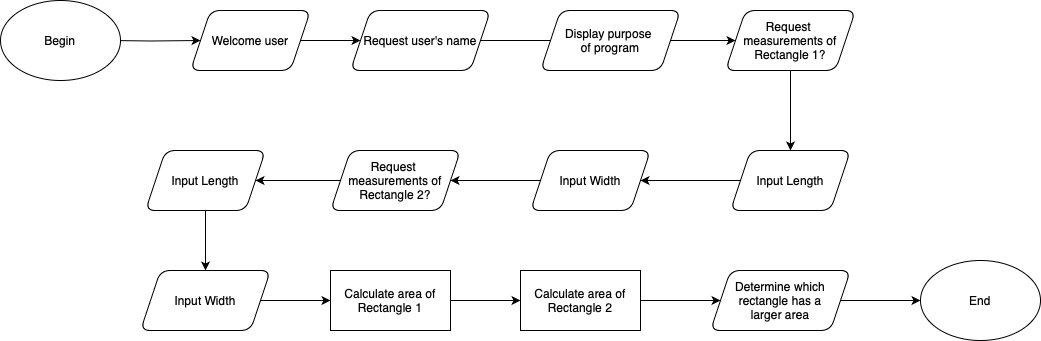

The diagram above was exported from draw.io. Its source (the exported page's mxGraphModel, read from the mxfile embedded in the PNG):
<mxGraphModel dx="1122" dy="652" grid="1" gridSize="10" guides="1" tooltips="1" connect="1" arrows="1" fold="1" page="1" pageScale="1" pageWidth="827" pageHeight="1169" math="0" shadow="0">
  <root>
    <mxCell id="WIyWlLk6GJQsqaUBKTNV-0" />
    <mxCell id="WIyWlLk6GJQsqaUBKTNV-1" parent="WIyWlLk6GJQsqaUBKTNV-0" />
    <mxCell id="vQRl9NLNd18IkzOaHV_n-8" value="" style="edgeStyle=orthogonalEdgeStyle;rounded=0;orthogonalLoop=1;jettySize=auto;html=1;" parent="WIyWlLk6GJQsqaUBKTNV-1" target="vQRl9NLNd18IkzOaHV_n-7" edge="1">
      <mxGeometry relative="1" as="geometry">
        <mxPoint x="160" y="100" as="sourcePoint" />
      </mxGeometry>
    </mxCell>
    <mxCell id="vQRl9NLNd18IkzOaHV_n-10" value="" style="edgeStyle=orthogonalEdgeStyle;rounded=0;orthogonalLoop=1;jettySize=auto;html=1;" parent="WIyWlLk6GJQsqaUBKTNV-1" source="vQRl9NLNd18IkzOaHV_n-7" target="vQRl9NLNd18IkzOaHV_n-9" edge="1">
      <mxGeometry relative="1" as="geometry" />
    </mxCell>
    <mxCell id="vQRl9NLNd18IkzOaHV_n-7" value="Welcome user" style="shape=parallelogram;perimeter=parallelogramPerimeter;whiteSpace=wrap;html=1;fixedSize=1;rounded=1;glass=0;strokeWidth=1;shadow=0;" parent="WIyWlLk6GJQsqaUBKTNV-1" vertex="1">
      <mxGeometry x="240" y="70" width="120" height="60" as="geometry" />
    </mxCell>
    <mxCell id="vQRl9NLNd18IkzOaHV_n-12" value="" style="edgeStyle=orthogonalEdgeStyle;rounded=0;orthogonalLoop=1;jettySize=auto;html=1;" parent="WIyWlLk6GJQsqaUBKTNV-1" source="vQRl9NLNd18IkzOaHV_n-9" edge="1">
      <mxGeometry relative="1" as="geometry">
        <mxPoint x="670" y="100" as="targetPoint" />
      </mxGeometry>
    </mxCell>
    <mxCell id="vQRl9NLNd18IkzOaHV_n-9" value="Request user's name" style="shape=parallelogram;perimeter=parallelogramPerimeter;whiteSpace=wrap;html=1;fixedSize=1;rounded=1;glass=0;strokeWidth=1;shadow=0;" parent="WIyWlLk6GJQsqaUBKTNV-1" vertex="1">
      <mxGeometry x="400" y="70" width="140" height="60" as="geometry" />
    </mxCell>
    <mxCell id="vQRl9NLNd18IkzOaHV_n-16" value="" style="edgeStyle=orthogonalEdgeStyle;rounded=0;orthogonalLoop=1;jettySize=auto;html=1;" parent="WIyWlLk6GJQsqaUBKTNV-1" source="vQRl9NLNd18IkzOaHV_n-13" target="vQRl9NLNd18IkzOaHV_n-15" edge="1">
      <mxGeometry relative="1" as="geometry" />
    </mxCell>
    <mxCell id="vQRl9NLNd18IkzOaHV_n-13" value="Display purpose&amp;nbsp;&lt;div&gt;of program&lt;/div&gt;" style="shape=parallelogram;perimeter=parallelogramPerimeter;whiteSpace=wrap;html=1;fixedSize=1;rounded=1;glass=0;strokeWidth=1;shadow=0;" parent="WIyWlLk6GJQsqaUBKTNV-1" vertex="1">
      <mxGeometry x="590" y="70" width="140" height="60" as="geometry" />
    </mxCell>
    <mxCell id="vQRl9NLNd18IkzOaHV_n-18" value="" style="edgeStyle=orthogonalEdgeStyle;rounded=0;orthogonalLoop=1;jettySize=auto;html=1;" parent="WIyWlLk6GJQsqaUBKTNV-1" source="vQRl9NLNd18IkzOaHV_n-15" target="vQRl9NLNd18IkzOaHV_n-17" edge="1">
      <mxGeometry relative="1" as="geometry" />
    </mxCell>
    <mxCell id="vQRl9NLNd18IkzOaHV_n-15" value="Request&amp;nbsp;&lt;div&gt;measurements of Rectangle 1?&lt;/div&gt;" style="shape=parallelogram;perimeter=parallelogramPerimeter;whiteSpace=wrap;html=1;fixedSize=1;rounded=1;glass=0;strokeWidth=1;shadow=0;" parent="WIyWlLk6GJQsqaUBKTNV-1" vertex="1">
      <mxGeometry x="775" y="70" width="130" height="60" as="geometry" />
    </mxCell>
    <mxCell id="lf1ujUw8LubB7bSOqFl4-6" value="" style="edgeStyle=orthogonalEdgeStyle;rounded=0;orthogonalLoop=1;jettySize=auto;html=1;" edge="1" parent="WIyWlLk6GJQsqaUBKTNV-1" source="vQRl9NLNd18IkzOaHV_n-17" target="vQRl9NLNd18IkzOaHV_n-21">
      <mxGeometry relative="1" as="geometry" />
    </mxCell>
    <mxCell id="vQRl9NLNd18IkzOaHV_n-17" value="Input Length" style="shape=parallelogram;perimeter=parallelogramPerimeter;whiteSpace=wrap;html=1;fixedSize=1;rounded=1;glass=0;strokeWidth=1;shadow=0;" parent="WIyWlLk6GJQsqaUBKTNV-1" vertex="1">
      <mxGeometry x="780" y="210" width="120" height="60" as="geometry" />
    </mxCell>
    <mxCell id="vQRl9NLNd18IkzOaHV_n-24" value="" style="edgeStyle=orthogonalEdgeStyle;rounded=0;orthogonalLoop=1;jettySize=auto;html=1;" parent="WIyWlLk6GJQsqaUBKTNV-1" source="vQRl9NLNd18IkzOaHV_n-21" target="vQRl9NLNd18IkzOaHV_n-23" edge="1">
      <mxGeometry relative="1" as="geometry" />
    </mxCell>
    <mxCell id="vQRl9NLNd18IkzOaHV_n-21" value="Input Width" style="shape=parallelogram;perimeter=parallelogramPerimeter;whiteSpace=wrap;html=1;fixedSize=1;rounded=1;glass=0;strokeWidth=1;shadow=0;" parent="WIyWlLk6GJQsqaUBKTNV-1" vertex="1">
      <mxGeometry x="580" y="210" width="120" height="60" as="geometry" />
    </mxCell>
    <mxCell id="vQRl9NLNd18IkzOaHV_n-26" value="" style="edgeStyle=orthogonalEdgeStyle;rounded=0;orthogonalLoop=1;jettySize=auto;html=1;" parent="WIyWlLk6GJQsqaUBKTNV-1" source="vQRl9NLNd18IkzOaHV_n-23" target="vQRl9NLNd18IkzOaHV_n-25" edge="1">
      <mxGeometry relative="1" as="geometry" />
    </mxCell>
    <mxCell id="vQRl9NLNd18IkzOaHV_n-23" value="Request&amp;nbsp;&lt;div&gt;measurements of Rectangle 2?&lt;/div&gt;" style="shape=parallelogram;perimeter=parallelogramPerimeter;whiteSpace=wrap;html=1;fixedSize=1;rounded=1;glass=0;strokeWidth=1;shadow=0;" parent="WIyWlLk6GJQsqaUBKTNV-1" vertex="1">
      <mxGeometry x="380" y="210" width="130" height="60" as="geometry" />
    </mxCell>
    <mxCell id="vQRl9NLNd18IkzOaHV_n-28" value="" style="edgeStyle=orthogonalEdgeStyle;rounded=0;orthogonalLoop=1;jettySize=auto;html=1;" parent="WIyWlLk6GJQsqaUBKTNV-1" source="vQRl9NLNd18IkzOaHV_n-25" target="vQRl9NLNd18IkzOaHV_n-27" edge="1">
      <mxGeometry relative="1" as="geometry" />
    </mxCell>
    <mxCell id="vQRl9NLNd18IkzOaHV_n-25" value="Input Length" style="shape=parallelogram;perimeter=parallelogramPerimeter;whiteSpace=wrap;html=1;fixedSize=1;rounded=1;glass=0;strokeWidth=1;shadow=0;" parent="WIyWlLk6GJQsqaUBKTNV-1" vertex="1">
      <mxGeometry x="195" y="210" width="120" height="60" as="geometry" />
    </mxCell>
    <mxCell id="lf1ujUw8LubB7bSOqFl4-9" value="" style="edgeStyle=orthogonalEdgeStyle;rounded=0;orthogonalLoop=1;jettySize=auto;html=1;" edge="1" parent="WIyWlLk6GJQsqaUBKTNV-1" source="vQRl9NLNd18IkzOaHV_n-27" target="lf1ujUw8LubB7bSOqFl4-2">
      <mxGeometry relative="1" as="geometry" />
    </mxCell>
    <mxCell id="vQRl9NLNd18IkzOaHV_n-27" value="Input Width" style="shape=parallelogram;perimeter=parallelogramPerimeter;whiteSpace=wrap;html=1;fixedSize=1;rounded=1;glass=0;strokeWidth=1;shadow=0;" parent="WIyWlLk6GJQsqaUBKTNV-1" vertex="1">
      <mxGeometry x="190" y="330" width="130" height="60" as="geometry" />
    </mxCell>
    <mxCell id="lf1ujUw8LubB7bSOqFl4-5" value="" style="edgeStyle=orthogonalEdgeStyle;rounded=0;orthogonalLoop=1;jettySize=auto;html=1;" edge="1" parent="WIyWlLk6GJQsqaUBKTNV-1" source="vQRl9NLNd18IkzOaHV_n-35" target="lf1ujUw8LubB7bSOqFl4-1">
      <mxGeometry relative="1" as="geometry" />
    </mxCell>
    <mxCell id="vQRl9NLNd18IkzOaHV_n-35" value="Determine which&lt;div&gt;rectangle has a&lt;/div&gt;&lt;div&gt;larger area&lt;/div&gt;" style="shape=parallelogram;perimeter=parallelogramPerimeter;whiteSpace=wrap;html=1;fixedSize=1;rounded=1;glass=0;strokeWidth=1;shadow=0;" parent="WIyWlLk6GJQsqaUBKTNV-1" vertex="1">
      <mxGeometry x="760" y="330" width="140" height="60" as="geometry" />
    </mxCell>
    <mxCell id="lf1ujUw8LubB7bSOqFl4-0" value="Begin" style="ellipse;whiteSpace=wrap;html=1;" vertex="1" parent="WIyWlLk6GJQsqaUBKTNV-1">
      <mxGeometry x="50" y="60" width="120" height="80" as="geometry" />
    </mxCell>
    <mxCell id="lf1ujUw8LubB7bSOqFl4-1" value="End" style="ellipse;whiteSpace=wrap;html=1;" vertex="1" parent="WIyWlLk6GJQsqaUBKTNV-1">
      <mxGeometry x="970" y="320" width="120" height="80" as="geometry" />
    </mxCell>
    <mxCell id="lf1ujUw8LubB7bSOqFl4-8" value="" style="edgeStyle=orthogonalEdgeStyle;rounded=0;orthogonalLoop=1;jettySize=auto;html=1;" edge="1" parent="WIyWlLk6GJQsqaUBKTNV-1" source="lf1ujUw8LubB7bSOqFl4-2" target="lf1ujUw8LubB7bSOqFl4-3">
      <mxGeometry relative="1" as="geometry" />
    </mxCell>
    <mxCell id="lf1ujUw8LubB7bSOqFl4-2" value="Calculate area of&lt;div&gt;Rectangle 1&lt;/div&gt;" style="rounded=0;whiteSpace=wrap;html=1;" vertex="1" parent="WIyWlLk6GJQsqaUBKTNV-1">
      <mxGeometry x="380" y="330" width="120" height="60" as="geometry" />
    </mxCell>
    <mxCell id="lf1ujUw8LubB7bSOqFl4-7" value="" style="edgeStyle=orthogonalEdgeStyle;rounded=0;orthogonalLoop=1;jettySize=auto;html=1;" edge="1" parent="WIyWlLk6GJQsqaUBKTNV-1" source="lf1ujUw8LubB7bSOqFl4-3" target="vQRl9NLNd18IkzOaHV_n-35">
      <mxGeometry relative="1" as="geometry" />
    </mxCell>
    <mxCell id="lf1ujUw8LubB7bSOqFl4-3" value="Calculate area of&lt;div&gt;Rectangle 2&lt;/div&gt;" style="rounded=0;whiteSpace=wrap;html=1;" vertex="1" parent="WIyWlLk6GJQsqaUBKTNV-1">
      <mxGeometry x="570" y="330" width="120" height="60" as="geometry" />
    </mxCell>
  </root>
</mxGraphModel>